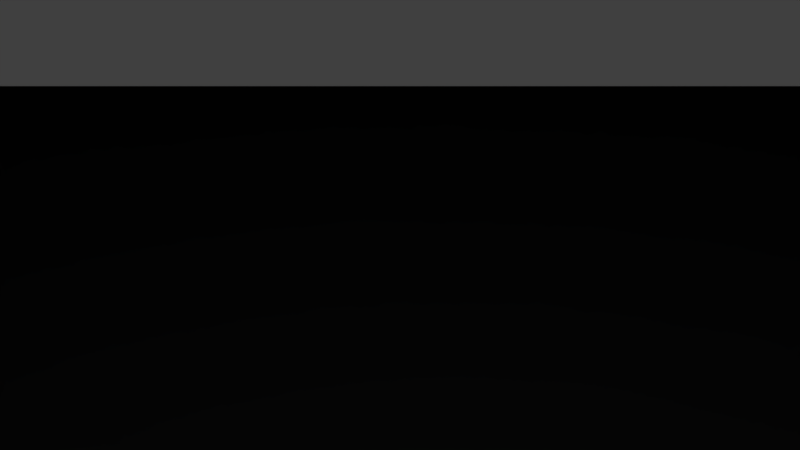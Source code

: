 # Source: platform.blend  (saved by Blender 2.79.4; exported with 4.5.12 LTS)
import bpy
from mathutils import Matrix  # noqa: F401  (used for matrix-valued properties, if any)

bpy.ops.wm.read_factory_settings(use_empty=True)
scene = bpy.context.scene
scene.name = 'Scene'

# ---- collections
col_collection_1 = bpy.data.collections.new('Collection 1'); scene.collection.children.link(col_collection_1)

# ---- materials (node trees are filled in below, after node groups)
mat_material = bpy.data.materials.new('Material')
mat_material.alpha_threshold = 0.0
mat_material.use_transparent_shadow = False
mat_material.roughness = 0.5
mat_material.line_color = (0.0, 0.0, 0.0, 1.0)

# ---- material node trees

# ---- world
world_world = bpy.data.worlds.new('World'); scene.world = world_world
world_world.color = (0.05088, 0.05088, 0.05088)
world_world.use_sun_shadow = False
world_world.sun_shadow_jitter_overblur = 0.0
world_world.cycles.sampling_method = 'MANUAL'

# ---- cameras
cam_camera = bpy.data.cameras.new('Camera')
cam_camera.clip_end = 100.0
cam_camera.lens = 35.0
cam_camera.sensor_width = 32.0
cam_camera.sensor_height = 18.0
cam_camera.ortho_scale = 7.314
cam_camera.dof.focus_distance = 0.0
cam_camera.dof.aperture_fstop = 128.0

# ---- lights
light_lamp = bpy.data.lights.new('Lamp', 'POINT')
light_lamp.transmission_factor = 0.0
light_lamp.cutoff_distance = 30.0
light_lamp.energy = 100.0
light_lamp.shadow_buffer_clip_start = 1.001
light_lamp.shadow_soft_size = 0.1
light_lamp.shadow_maximum_resolution = 0.006
light_lamp.use_absolute_resolution = True

# ---- meshes
me_cube = bpy.data.meshes.new('Cube')
me_cube.from_pydata([(200.0, 200.0, -25.0), (200.0, -200.0, -25.0), (-200.0, -200.0, -25.0), (-200.0, 200.0, -25.0), (200.0, 200.0, 25.0), (200.0, -200.0, 25.0), (-200.0, -200.0, 25.0), (-200.0, 200.0, 25.0)], [], [(0, 1, 2, 3), (4, 7, 6, 5), (0, 4, 5, 1), (1, 5, 6, 2), (2, 6, 7, 3), (4, 0, 3, 7)])
_uv = me_cube.uv_layers.new(name='UVMap')
_uv.uv.foreach_set('vector', [0.5586, 0.291, 0.5586, 0.791, 0.05859, 0.791, 0.05859, 0.291, 0.05859, 0.791, 0.05859, 0.291, 0.5586, 0.291, 0.5586, 0.791, 0.7513, 0.7812, 0.7096, 0.7812, 0.7096, 0.2812, 0.7513, 0.2812, 0.7513, 0.7812, 0.7096, 0.7812, 0.7096, 0.2812, 0.7513, 0.2812, 0.7513, 0.7812, 0.7096, 0.7812, 0.7096, 0.2812, 0.7513, 0.2812, 0.7096, 0.2812, 0.7513, 0.2813, 0.7513, 0.7812, 0.7096, 0.7813])
me_cube.materials.append(mat_material)
me_cube.use_remesh_preserve_volume = False
me_cube.use_remesh_preserve_attributes = False
me_cube.use_mirror_vertex_groups = False
me_cube.update()

# ---- objects
ob_cube = bpy.data.objects.new('Cube', me_cube)
ob_lamp = bpy.data.objects.new('Lamp', light_lamp)
ob_camera = bpy.data.objects.new('Camera', cam_camera)

# ---- transforms, parenting, visibility, modifiers, constraints
ob_cube.location = (0.0, 0.0, 0.0)
ob_cube.lock_rotations_4d = False
ob_cube.empty_display_type = 'ARROWS'
ob_cube.lineart.crease_threshold = 0.0
ob_lamp.location = (4.076, 1.005, 5.904)
ob_lamp.rotation_euler = (0.6503, 0.05522, 1.866)
ob_lamp.lock_rotations_4d = False
ob_lamp.empty_display_type = 'ARROWS'
ob_lamp.color = (0.0, 0.0, 0.0, 0.0)
ob_lamp.lineart.crease_threshold = 0.0
ob_camera.location = (7.481, -6.508, 5.344)
ob_camera.rotation_euler = (1.109, 0.0, 0.8149)
ob_camera.lock_rotations_4d = False
ob_camera.empty_display_type = 'ARROWS'
ob_camera.color = (0.0, 0.0, 0.0, 0.0)
ob_camera.display_type = 'WIRE'
ob_camera.lineart.crease_threshold = 0.0

# ---- collection membership
col_collection_1.objects.link(ob_cube)
col_collection_1.objects.link(ob_lamp)
col_collection_1.objects.link(ob_camera)

# ---- scene / render settings (as saved in the file)
scene.camera = ob_camera
scene.frame_start = 1; scene.frame_end = 250; scene.frame_set(1)
scene.render.engine = 'BLENDER_EEVEE_NEXT'
scene.render.resolution_percentage = 50
scene.render.dither_intensity = 0.0
scene.cycles.use_denoising = False
scene.cycles.samples = 128
scene.cycles.sampling_pattern = 'TABULATED_SOBOL'
scene.cycles.use_adaptive_sampling = False
scene.cycles.use_light_tree = False
scene.cycles.blur_glossy = 0.0
scene.cycles.sample_clamp_indirect = 0.0
scene.view_settings.view_transform = 'Standard'
scene.unit_settings.scale_length = 0.01
bpy.context.view_layer.update()
